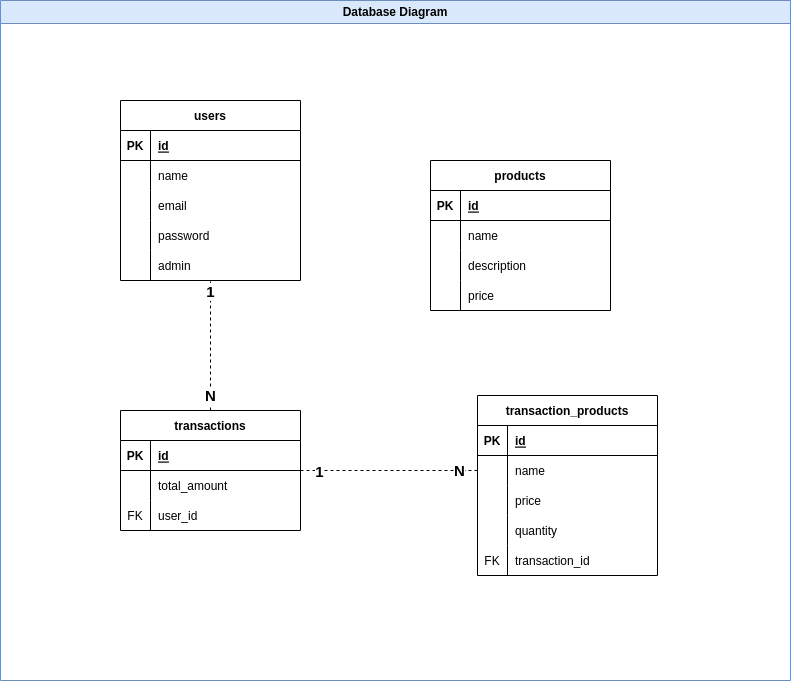

The diagram above was exported from draw.io. Its source (the exported page's mxGraphModel, read from the mxfile embedded in the PNG):
<mxGraphModel dx="1757" dy="2489" grid="1" gridSize="10" guides="1" tooltips="1" connect="1" arrows="1" fold="1" page="1" pageScale="1" pageWidth="850" pageHeight="1100" math="0" shadow="0">
  <root>
    <mxCell id="0" />
    <mxCell id="1" parent="0" />
    <mxCell id="mxp6yhTy76JbaHwM8U1C-179" value="Database Diagram" style="swimlane;whiteSpace=wrap;html=1;fillColor=#dae8fc;strokeColor=#6c8ebf;" vertex="1" parent="1">
      <mxGeometry x="1210" y="-290" width="790" height="680" as="geometry" />
    </mxCell>
    <mxCell id="mxp6yhTy76JbaHwM8U1C-180" value="products" style="shape=table;startSize=30;container=1;collapsible=1;childLayout=tableLayout;fixedRows=1;rowLines=0;fontStyle=1;align=center;resizeLast=1;" vertex="1" parent="mxp6yhTy76JbaHwM8U1C-179">
      <mxGeometry x="430" y="160" width="180" height="150" as="geometry" />
    </mxCell>
    <mxCell id="mxp6yhTy76JbaHwM8U1C-181" value="" style="shape=tableRow;horizontal=0;startSize=0;swimlaneHead=0;swimlaneBody=0;fillColor=none;collapsible=0;dropTarget=0;points=[[0,0.5],[1,0.5]];portConstraint=eastwest;top=0;left=0;right=0;bottom=1;" vertex="1" parent="mxp6yhTy76JbaHwM8U1C-180">
      <mxGeometry y="30" width="180" height="30" as="geometry" />
    </mxCell>
    <mxCell id="mxp6yhTy76JbaHwM8U1C-182" value="PK" style="shape=partialRectangle;connectable=0;fillColor=none;top=0;left=0;bottom=0;right=0;fontStyle=1;overflow=hidden;" vertex="1" parent="mxp6yhTy76JbaHwM8U1C-181">
      <mxGeometry width="30" height="30" as="geometry">
        <mxRectangle width="30" height="30" as="alternateBounds" />
      </mxGeometry>
    </mxCell>
    <mxCell id="mxp6yhTy76JbaHwM8U1C-183" value="id" style="shape=partialRectangle;connectable=0;fillColor=none;top=0;left=0;bottom=0;right=0;align=left;spacingLeft=6;fontStyle=5;overflow=hidden;" vertex="1" parent="mxp6yhTy76JbaHwM8U1C-181">
      <mxGeometry x="30" width="150" height="30" as="geometry">
        <mxRectangle width="150" height="30" as="alternateBounds" />
      </mxGeometry>
    </mxCell>
    <mxCell id="mxp6yhTy76JbaHwM8U1C-184" value="" style="shape=tableRow;horizontal=0;startSize=0;swimlaneHead=0;swimlaneBody=0;fillColor=none;collapsible=0;dropTarget=0;points=[[0,0.5],[1,0.5]];portConstraint=eastwest;top=0;left=0;right=0;bottom=0;" vertex="1" parent="mxp6yhTy76JbaHwM8U1C-180">
      <mxGeometry y="60" width="180" height="30" as="geometry" />
    </mxCell>
    <mxCell id="mxp6yhTy76JbaHwM8U1C-185" value="" style="shape=partialRectangle;connectable=0;fillColor=none;top=0;left=0;bottom=0;right=0;editable=1;overflow=hidden;" vertex="1" parent="mxp6yhTy76JbaHwM8U1C-184">
      <mxGeometry width="30" height="30" as="geometry">
        <mxRectangle width="30" height="30" as="alternateBounds" />
      </mxGeometry>
    </mxCell>
    <mxCell id="mxp6yhTy76JbaHwM8U1C-186" value="name" style="shape=partialRectangle;connectable=0;fillColor=none;top=0;left=0;bottom=0;right=0;align=left;spacingLeft=6;overflow=hidden;" vertex="1" parent="mxp6yhTy76JbaHwM8U1C-184">
      <mxGeometry x="30" width="150" height="30" as="geometry">
        <mxRectangle width="150" height="30" as="alternateBounds" />
      </mxGeometry>
    </mxCell>
    <mxCell id="mxp6yhTy76JbaHwM8U1C-187" value="" style="shape=tableRow;horizontal=0;startSize=0;swimlaneHead=0;swimlaneBody=0;fillColor=none;collapsible=0;dropTarget=0;points=[[0,0.5],[1,0.5]];portConstraint=eastwest;top=0;left=0;right=0;bottom=0;" vertex="1" parent="mxp6yhTy76JbaHwM8U1C-180">
      <mxGeometry y="90" width="180" height="30" as="geometry" />
    </mxCell>
    <mxCell id="mxp6yhTy76JbaHwM8U1C-188" value="" style="shape=partialRectangle;connectable=0;fillColor=none;top=0;left=0;bottom=0;right=0;editable=1;overflow=hidden;" vertex="1" parent="mxp6yhTy76JbaHwM8U1C-187">
      <mxGeometry width="30" height="30" as="geometry">
        <mxRectangle width="30" height="30" as="alternateBounds" />
      </mxGeometry>
    </mxCell>
    <mxCell id="mxp6yhTy76JbaHwM8U1C-189" value="description" style="shape=partialRectangle;connectable=0;fillColor=none;top=0;left=0;bottom=0;right=0;align=left;spacingLeft=6;overflow=hidden;" vertex="1" parent="mxp6yhTy76JbaHwM8U1C-187">
      <mxGeometry x="30" width="150" height="30" as="geometry">
        <mxRectangle width="150" height="30" as="alternateBounds" />
      </mxGeometry>
    </mxCell>
    <mxCell id="mxp6yhTy76JbaHwM8U1C-190" value="" style="shape=tableRow;horizontal=0;startSize=0;swimlaneHead=0;swimlaneBody=0;fillColor=none;collapsible=0;dropTarget=0;points=[[0,0.5],[1,0.5]];portConstraint=eastwest;top=0;left=0;right=0;bottom=0;" vertex="1" parent="mxp6yhTy76JbaHwM8U1C-180">
      <mxGeometry y="120" width="180" height="30" as="geometry" />
    </mxCell>
    <mxCell id="mxp6yhTy76JbaHwM8U1C-191" value="" style="shape=partialRectangle;connectable=0;fillColor=none;top=0;left=0;bottom=0;right=0;editable=1;overflow=hidden;" vertex="1" parent="mxp6yhTy76JbaHwM8U1C-190">
      <mxGeometry width="30" height="30" as="geometry">
        <mxRectangle width="30" height="30" as="alternateBounds" />
      </mxGeometry>
    </mxCell>
    <mxCell id="mxp6yhTy76JbaHwM8U1C-192" value="price" style="shape=partialRectangle;connectable=0;fillColor=none;top=0;left=0;bottom=0;right=0;align=left;spacingLeft=6;overflow=hidden;" vertex="1" parent="mxp6yhTy76JbaHwM8U1C-190">
      <mxGeometry x="30" width="150" height="30" as="geometry">
        <mxRectangle width="150" height="30" as="alternateBounds" />
      </mxGeometry>
    </mxCell>
    <mxCell id="mxp6yhTy76JbaHwM8U1C-193" style="edgeStyle=orthogonalEdgeStyle;rounded=0;orthogonalLoop=1;jettySize=auto;html=1;entryX=0;entryY=0.5;entryDx=0;entryDy=0;dashed=1;endArrow=none;endFill=0;" edge="1" parent="mxp6yhTy76JbaHwM8U1C-179" source="mxp6yhTy76JbaHwM8U1C-196" target="mxp6yhTy76JbaHwM8U1C-210">
      <mxGeometry relative="1" as="geometry" />
    </mxCell>
    <mxCell id="mxp6yhTy76JbaHwM8U1C-194" value="N" style="edgeLabel;html=1;align=center;verticalAlign=middle;resizable=0;points=[];fontSize=15;fontStyle=1" vertex="1" connectable="0" parent="mxp6yhTy76JbaHwM8U1C-193">
      <mxGeometry x="0.7067" y="-1" relative="1" as="geometry">
        <mxPoint x="7" y="-2" as="offset" />
      </mxGeometry>
    </mxCell>
    <mxCell id="mxp6yhTy76JbaHwM8U1C-195" value="1" style="edgeLabel;html=1;align=center;verticalAlign=middle;resizable=0;points=[];fontSize=15;fontStyle=1" vertex="1" connectable="0" parent="mxp6yhTy76JbaHwM8U1C-193">
      <mxGeometry x="-0.8" relative="1" as="geometry">
        <mxPoint as="offset" />
      </mxGeometry>
    </mxCell>
    <mxCell id="mxp6yhTy76JbaHwM8U1C-196" value="transactions" style="shape=table;startSize=30;container=1;collapsible=1;childLayout=tableLayout;fixedRows=1;rowLines=0;fontStyle=1;align=center;resizeLast=1;" vertex="1" parent="mxp6yhTy76JbaHwM8U1C-179">
      <mxGeometry x="120" y="410" width="180" height="120" as="geometry" />
    </mxCell>
    <mxCell id="mxp6yhTy76JbaHwM8U1C-197" value="" style="shape=tableRow;horizontal=0;startSize=0;swimlaneHead=0;swimlaneBody=0;fillColor=none;collapsible=0;dropTarget=0;points=[[0,0.5],[1,0.5]];portConstraint=eastwest;top=0;left=0;right=0;bottom=1;" vertex="1" parent="mxp6yhTy76JbaHwM8U1C-196">
      <mxGeometry y="30" width="180" height="30" as="geometry" />
    </mxCell>
    <mxCell id="mxp6yhTy76JbaHwM8U1C-198" value="PK" style="shape=partialRectangle;connectable=0;fillColor=none;top=0;left=0;bottom=0;right=0;fontStyle=1;overflow=hidden;" vertex="1" parent="mxp6yhTy76JbaHwM8U1C-197">
      <mxGeometry width="30" height="30" as="geometry">
        <mxRectangle width="30" height="30" as="alternateBounds" />
      </mxGeometry>
    </mxCell>
    <mxCell id="mxp6yhTy76JbaHwM8U1C-199" value="id" style="shape=partialRectangle;connectable=0;fillColor=none;top=0;left=0;bottom=0;right=0;align=left;spacingLeft=6;fontStyle=5;overflow=hidden;" vertex="1" parent="mxp6yhTy76JbaHwM8U1C-197">
      <mxGeometry x="30" width="150" height="30" as="geometry">
        <mxRectangle width="150" height="30" as="alternateBounds" />
      </mxGeometry>
    </mxCell>
    <mxCell id="mxp6yhTy76JbaHwM8U1C-200" value="" style="shape=tableRow;horizontal=0;startSize=0;swimlaneHead=0;swimlaneBody=0;fillColor=none;collapsible=0;dropTarget=0;points=[[0,0.5],[1,0.5]];portConstraint=eastwest;top=0;left=0;right=0;bottom=0;" vertex="1" parent="mxp6yhTy76JbaHwM8U1C-196">
      <mxGeometry y="60" width="180" height="30" as="geometry" />
    </mxCell>
    <mxCell id="mxp6yhTy76JbaHwM8U1C-201" value="" style="shape=partialRectangle;connectable=0;fillColor=none;top=0;left=0;bottom=0;right=0;editable=1;overflow=hidden;" vertex="1" parent="mxp6yhTy76JbaHwM8U1C-200">
      <mxGeometry width="30" height="30" as="geometry">
        <mxRectangle width="30" height="30" as="alternateBounds" />
      </mxGeometry>
    </mxCell>
    <mxCell id="mxp6yhTy76JbaHwM8U1C-202" value="total_amount" style="shape=partialRectangle;connectable=0;fillColor=none;top=0;left=0;bottom=0;right=0;align=left;spacingLeft=6;overflow=hidden;" vertex="1" parent="mxp6yhTy76JbaHwM8U1C-200">
      <mxGeometry x="30" width="150" height="30" as="geometry">
        <mxRectangle width="150" height="30" as="alternateBounds" />
      </mxGeometry>
    </mxCell>
    <mxCell id="mxp6yhTy76JbaHwM8U1C-203" value="" style="shape=tableRow;horizontal=0;startSize=0;swimlaneHead=0;swimlaneBody=0;fillColor=none;collapsible=0;dropTarget=0;points=[[0,0.5],[1,0.5]];portConstraint=eastwest;top=0;left=0;right=0;bottom=0;" vertex="1" parent="mxp6yhTy76JbaHwM8U1C-196">
      <mxGeometry y="90" width="180" height="30" as="geometry" />
    </mxCell>
    <mxCell id="mxp6yhTy76JbaHwM8U1C-204" value="FK" style="shape=partialRectangle;connectable=0;fillColor=none;top=0;left=0;bottom=0;right=0;editable=1;overflow=hidden;" vertex="1" parent="mxp6yhTy76JbaHwM8U1C-203">
      <mxGeometry width="30" height="30" as="geometry">
        <mxRectangle width="30" height="30" as="alternateBounds" />
      </mxGeometry>
    </mxCell>
    <mxCell id="mxp6yhTy76JbaHwM8U1C-205" value="user_id" style="shape=partialRectangle;connectable=0;fillColor=none;top=0;left=0;bottom=0;right=0;align=left;spacingLeft=6;overflow=hidden;" vertex="1" parent="mxp6yhTy76JbaHwM8U1C-203">
      <mxGeometry x="30" width="150" height="30" as="geometry">
        <mxRectangle width="150" height="30" as="alternateBounds" />
      </mxGeometry>
    </mxCell>
    <mxCell id="mxp6yhTy76JbaHwM8U1C-206" value="transaction_products" style="shape=table;startSize=30;container=1;collapsible=1;childLayout=tableLayout;fixedRows=1;rowLines=0;fontStyle=1;align=center;resizeLast=1;" vertex="1" parent="mxp6yhTy76JbaHwM8U1C-179">
      <mxGeometry x="477" y="395" width="180" height="180" as="geometry" />
    </mxCell>
    <mxCell id="mxp6yhTy76JbaHwM8U1C-207" value="" style="shape=tableRow;horizontal=0;startSize=0;swimlaneHead=0;swimlaneBody=0;fillColor=none;collapsible=0;dropTarget=0;points=[[0,0.5],[1,0.5]];portConstraint=eastwest;top=0;left=0;right=0;bottom=1;" vertex="1" parent="mxp6yhTy76JbaHwM8U1C-206">
      <mxGeometry y="30" width="180" height="30" as="geometry" />
    </mxCell>
    <mxCell id="mxp6yhTy76JbaHwM8U1C-208" value="PK" style="shape=partialRectangle;connectable=0;fillColor=none;top=0;left=0;bottom=0;right=0;fontStyle=1;overflow=hidden;" vertex="1" parent="mxp6yhTy76JbaHwM8U1C-207">
      <mxGeometry width="30" height="30" as="geometry">
        <mxRectangle width="30" height="30" as="alternateBounds" />
      </mxGeometry>
    </mxCell>
    <mxCell id="mxp6yhTy76JbaHwM8U1C-209" value="id" style="shape=partialRectangle;connectable=0;fillColor=none;top=0;left=0;bottom=0;right=0;align=left;spacingLeft=6;fontStyle=5;overflow=hidden;" vertex="1" parent="mxp6yhTy76JbaHwM8U1C-207">
      <mxGeometry x="30" width="150" height="30" as="geometry">
        <mxRectangle width="150" height="30" as="alternateBounds" />
      </mxGeometry>
    </mxCell>
    <mxCell id="mxp6yhTy76JbaHwM8U1C-210" value="" style="shape=tableRow;horizontal=0;startSize=0;swimlaneHead=0;swimlaneBody=0;fillColor=none;collapsible=0;dropTarget=0;points=[[0,0.5],[1,0.5]];portConstraint=eastwest;top=0;left=0;right=0;bottom=0;" vertex="1" parent="mxp6yhTy76JbaHwM8U1C-206">
      <mxGeometry y="60" width="180" height="30" as="geometry" />
    </mxCell>
    <mxCell id="mxp6yhTy76JbaHwM8U1C-211" value="" style="shape=partialRectangle;connectable=0;fillColor=none;top=0;left=0;bottom=0;right=0;editable=1;overflow=hidden;" vertex="1" parent="mxp6yhTy76JbaHwM8U1C-210">
      <mxGeometry width="30" height="30" as="geometry">
        <mxRectangle width="30" height="30" as="alternateBounds" />
      </mxGeometry>
    </mxCell>
    <mxCell id="mxp6yhTy76JbaHwM8U1C-212" value="name" style="shape=partialRectangle;connectable=0;fillColor=none;top=0;left=0;bottom=0;right=0;align=left;spacingLeft=6;overflow=hidden;" vertex="1" parent="mxp6yhTy76JbaHwM8U1C-210">
      <mxGeometry x="30" width="150" height="30" as="geometry">
        <mxRectangle width="150" height="30" as="alternateBounds" />
      </mxGeometry>
    </mxCell>
    <mxCell id="mxp6yhTy76JbaHwM8U1C-213" value="" style="shape=tableRow;horizontal=0;startSize=0;swimlaneHead=0;swimlaneBody=0;fillColor=none;collapsible=0;dropTarget=0;points=[[0,0.5],[1,0.5]];portConstraint=eastwest;top=0;left=0;right=0;bottom=0;" vertex="1" parent="mxp6yhTy76JbaHwM8U1C-206">
      <mxGeometry y="90" width="180" height="30" as="geometry" />
    </mxCell>
    <mxCell id="mxp6yhTy76JbaHwM8U1C-214" value="" style="shape=partialRectangle;connectable=0;fillColor=none;top=0;left=0;bottom=0;right=0;editable=1;overflow=hidden;" vertex="1" parent="mxp6yhTy76JbaHwM8U1C-213">
      <mxGeometry width="30" height="30" as="geometry">
        <mxRectangle width="30" height="30" as="alternateBounds" />
      </mxGeometry>
    </mxCell>
    <mxCell id="mxp6yhTy76JbaHwM8U1C-215" value="price" style="shape=partialRectangle;connectable=0;fillColor=none;top=0;left=0;bottom=0;right=0;align=left;spacingLeft=6;overflow=hidden;" vertex="1" parent="mxp6yhTy76JbaHwM8U1C-213">
      <mxGeometry x="30" width="150" height="30" as="geometry">
        <mxRectangle width="150" height="30" as="alternateBounds" />
      </mxGeometry>
    </mxCell>
    <mxCell id="mxp6yhTy76JbaHwM8U1C-216" style="shape=tableRow;horizontal=0;startSize=0;swimlaneHead=0;swimlaneBody=0;fillColor=none;collapsible=0;dropTarget=0;points=[[0,0.5],[1,0.5]];portConstraint=eastwest;top=0;left=0;right=0;bottom=0;" vertex="1" parent="mxp6yhTy76JbaHwM8U1C-206">
      <mxGeometry y="120" width="180" height="30" as="geometry" />
    </mxCell>
    <mxCell id="mxp6yhTy76JbaHwM8U1C-217" style="shape=partialRectangle;connectable=0;fillColor=none;top=0;left=0;bottom=0;right=0;editable=1;overflow=hidden;" vertex="1" parent="mxp6yhTy76JbaHwM8U1C-216">
      <mxGeometry width="30" height="30" as="geometry">
        <mxRectangle width="30" height="30" as="alternateBounds" />
      </mxGeometry>
    </mxCell>
    <mxCell id="mxp6yhTy76JbaHwM8U1C-218" value="quantity" style="shape=partialRectangle;connectable=0;fillColor=none;top=0;left=0;bottom=0;right=0;align=left;spacingLeft=6;overflow=hidden;" vertex="1" parent="mxp6yhTy76JbaHwM8U1C-216">
      <mxGeometry x="30" width="150" height="30" as="geometry">
        <mxRectangle width="150" height="30" as="alternateBounds" />
      </mxGeometry>
    </mxCell>
    <mxCell id="mxp6yhTy76JbaHwM8U1C-219" value="" style="shape=tableRow;horizontal=0;startSize=0;swimlaneHead=0;swimlaneBody=0;fillColor=none;collapsible=0;dropTarget=0;points=[[0,0.5],[1,0.5]];portConstraint=eastwest;top=0;left=0;right=0;bottom=0;" vertex="1" parent="mxp6yhTy76JbaHwM8U1C-206">
      <mxGeometry y="150" width="180" height="30" as="geometry" />
    </mxCell>
    <mxCell id="mxp6yhTy76JbaHwM8U1C-220" value="FK" style="shape=partialRectangle;connectable=0;fillColor=none;top=0;left=0;bottom=0;right=0;editable=1;overflow=hidden;" vertex="1" parent="mxp6yhTy76JbaHwM8U1C-219">
      <mxGeometry width="30" height="30" as="geometry">
        <mxRectangle width="30" height="30" as="alternateBounds" />
      </mxGeometry>
    </mxCell>
    <mxCell id="mxp6yhTy76JbaHwM8U1C-221" value="transaction_id" style="shape=partialRectangle;connectable=0;fillColor=none;top=0;left=0;bottom=0;right=0;align=left;spacingLeft=6;overflow=hidden;" vertex="1" parent="mxp6yhTy76JbaHwM8U1C-219">
      <mxGeometry x="30" width="150" height="30" as="geometry">
        <mxRectangle width="150" height="30" as="alternateBounds" />
      </mxGeometry>
    </mxCell>
    <mxCell id="mxp6yhTy76JbaHwM8U1C-222" value="users" style="shape=table;startSize=30;container=1;collapsible=1;childLayout=tableLayout;fixedRows=1;rowLines=0;fontStyle=1;align=center;resizeLast=1;" vertex="1" parent="1">
      <mxGeometry x="1330" y="-190" width="180" height="180" as="geometry" />
    </mxCell>
    <mxCell id="mxp6yhTy76JbaHwM8U1C-223" value="" style="shape=tableRow;horizontal=0;startSize=0;swimlaneHead=0;swimlaneBody=0;fillColor=none;collapsible=0;dropTarget=0;points=[[0,0.5],[1,0.5]];portConstraint=eastwest;top=0;left=0;right=0;bottom=1;" vertex="1" parent="mxp6yhTy76JbaHwM8U1C-222">
      <mxGeometry y="30" width="180" height="30" as="geometry" />
    </mxCell>
    <mxCell id="mxp6yhTy76JbaHwM8U1C-224" value="PK" style="shape=partialRectangle;connectable=0;fillColor=none;top=0;left=0;bottom=0;right=0;fontStyle=1;overflow=hidden;" vertex="1" parent="mxp6yhTy76JbaHwM8U1C-223">
      <mxGeometry width="30" height="30" as="geometry">
        <mxRectangle width="30" height="30" as="alternateBounds" />
      </mxGeometry>
    </mxCell>
    <mxCell id="mxp6yhTy76JbaHwM8U1C-225" value="id" style="shape=partialRectangle;connectable=0;fillColor=none;top=0;left=0;bottom=0;right=0;align=left;spacingLeft=6;fontStyle=5;overflow=hidden;" vertex="1" parent="mxp6yhTy76JbaHwM8U1C-223">
      <mxGeometry x="30" width="150" height="30" as="geometry">
        <mxRectangle width="150" height="30" as="alternateBounds" />
      </mxGeometry>
    </mxCell>
    <mxCell id="mxp6yhTy76JbaHwM8U1C-226" value="" style="shape=tableRow;horizontal=0;startSize=0;swimlaneHead=0;swimlaneBody=0;fillColor=none;collapsible=0;dropTarget=0;points=[[0,0.5],[1,0.5]];portConstraint=eastwest;top=0;left=0;right=0;bottom=0;" vertex="1" parent="mxp6yhTy76JbaHwM8U1C-222">
      <mxGeometry y="60" width="180" height="30" as="geometry" />
    </mxCell>
    <mxCell id="mxp6yhTy76JbaHwM8U1C-227" value="" style="shape=partialRectangle;connectable=0;fillColor=none;top=0;left=0;bottom=0;right=0;editable=1;overflow=hidden;" vertex="1" parent="mxp6yhTy76JbaHwM8U1C-226">
      <mxGeometry width="30" height="30" as="geometry">
        <mxRectangle width="30" height="30" as="alternateBounds" />
      </mxGeometry>
    </mxCell>
    <mxCell id="mxp6yhTy76JbaHwM8U1C-228" value="name" style="shape=partialRectangle;connectable=0;fillColor=none;top=0;left=0;bottom=0;right=0;align=left;spacingLeft=6;overflow=hidden;" vertex="1" parent="mxp6yhTy76JbaHwM8U1C-226">
      <mxGeometry x="30" width="150" height="30" as="geometry">
        <mxRectangle width="150" height="30" as="alternateBounds" />
      </mxGeometry>
    </mxCell>
    <mxCell id="mxp6yhTy76JbaHwM8U1C-229" value="" style="shape=tableRow;horizontal=0;startSize=0;swimlaneHead=0;swimlaneBody=0;fillColor=none;collapsible=0;dropTarget=0;points=[[0,0.5],[1,0.5]];portConstraint=eastwest;top=0;left=0;right=0;bottom=0;" vertex="1" parent="mxp6yhTy76JbaHwM8U1C-222">
      <mxGeometry y="90" width="180" height="30" as="geometry" />
    </mxCell>
    <mxCell id="mxp6yhTy76JbaHwM8U1C-230" value="" style="shape=partialRectangle;connectable=0;fillColor=none;top=0;left=0;bottom=0;right=0;editable=1;overflow=hidden;" vertex="1" parent="mxp6yhTy76JbaHwM8U1C-229">
      <mxGeometry width="30" height="30" as="geometry">
        <mxRectangle width="30" height="30" as="alternateBounds" />
      </mxGeometry>
    </mxCell>
    <mxCell id="mxp6yhTy76JbaHwM8U1C-231" value="email" style="shape=partialRectangle;connectable=0;fillColor=none;top=0;left=0;bottom=0;right=0;align=left;spacingLeft=6;overflow=hidden;" vertex="1" parent="mxp6yhTy76JbaHwM8U1C-229">
      <mxGeometry x="30" width="150" height="30" as="geometry">
        <mxRectangle width="150" height="30" as="alternateBounds" />
      </mxGeometry>
    </mxCell>
    <mxCell id="mxp6yhTy76JbaHwM8U1C-232" value="" style="shape=tableRow;horizontal=0;startSize=0;swimlaneHead=0;swimlaneBody=0;fillColor=none;collapsible=0;dropTarget=0;points=[[0,0.5],[1,0.5]];portConstraint=eastwest;top=0;left=0;right=0;bottom=0;" vertex="1" parent="mxp6yhTy76JbaHwM8U1C-222">
      <mxGeometry y="120" width="180" height="30" as="geometry" />
    </mxCell>
    <mxCell id="mxp6yhTy76JbaHwM8U1C-233" value="" style="shape=partialRectangle;connectable=0;fillColor=none;top=0;left=0;bottom=0;right=0;editable=1;overflow=hidden;" vertex="1" parent="mxp6yhTy76JbaHwM8U1C-232">
      <mxGeometry width="30" height="30" as="geometry">
        <mxRectangle width="30" height="30" as="alternateBounds" />
      </mxGeometry>
    </mxCell>
    <mxCell id="mxp6yhTy76JbaHwM8U1C-234" value="password" style="shape=partialRectangle;connectable=0;fillColor=none;top=0;left=0;bottom=0;right=0;align=left;spacingLeft=6;overflow=hidden;" vertex="1" parent="mxp6yhTy76JbaHwM8U1C-232">
      <mxGeometry x="30" width="150" height="30" as="geometry">
        <mxRectangle width="150" height="30" as="alternateBounds" />
      </mxGeometry>
    </mxCell>
    <mxCell id="mxp6yhTy76JbaHwM8U1C-235" style="shape=tableRow;horizontal=0;startSize=0;swimlaneHead=0;swimlaneBody=0;fillColor=none;collapsible=0;dropTarget=0;points=[[0,0.5],[1,0.5]];portConstraint=eastwest;top=0;left=0;right=0;bottom=0;" vertex="1" parent="mxp6yhTy76JbaHwM8U1C-222">
      <mxGeometry y="150" width="180" height="30" as="geometry" />
    </mxCell>
    <mxCell id="mxp6yhTy76JbaHwM8U1C-236" style="shape=partialRectangle;connectable=0;fillColor=none;top=0;left=0;bottom=0;right=0;editable=1;overflow=hidden;" vertex="1" parent="mxp6yhTy76JbaHwM8U1C-235">
      <mxGeometry width="30" height="30" as="geometry">
        <mxRectangle width="30" height="30" as="alternateBounds" />
      </mxGeometry>
    </mxCell>
    <mxCell id="mxp6yhTy76JbaHwM8U1C-237" value="admin" style="shape=partialRectangle;connectable=0;fillColor=none;top=0;left=0;bottom=0;right=0;align=left;spacingLeft=6;overflow=hidden;" vertex="1" parent="mxp6yhTy76JbaHwM8U1C-235">
      <mxGeometry x="30" width="150" height="30" as="geometry">
        <mxRectangle width="150" height="30" as="alternateBounds" />
      </mxGeometry>
    </mxCell>
    <mxCell id="mxp6yhTy76JbaHwM8U1C-238" value="" style="endArrow=none;html=1;rounded=0;dashed=1;exitX=0.5;exitY=0;exitDx=0;exitDy=0;" edge="1" parent="1" source="mxp6yhTy76JbaHwM8U1C-196" target="mxp6yhTy76JbaHwM8U1C-235">
      <mxGeometry relative="1" as="geometry">
        <mxPoint x="1430" y="80" as="sourcePoint" />
        <mxPoint x="1590" y="80" as="targetPoint" />
      </mxGeometry>
    </mxCell>
    <mxCell id="mxp6yhTy76JbaHwM8U1C-239" value="1" style="edgeLabel;html=1;align=center;verticalAlign=middle;resizable=0;points=[];fontStyle=1;fontSize=15;" vertex="1" connectable="0" parent="mxp6yhTy76JbaHwM8U1C-238">
      <mxGeometry x="0.6462" y="3" relative="1" as="geometry">
        <mxPoint x="2" y="-13" as="offset" />
      </mxGeometry>
    </mxCell>
    <mxCell id="mxp6yhTy76JbaHwM8U1C-240" value="N" style="edgeLabel;html=1;align=center;verticalAlign=middle;resizable=0;points=[];fontStyle=1;fontSize=15;" vertex="1" connectable="0" parent="mxp6yhTy76JbaHwM8U1C-238">
      <mxGeometry x="-0.7692" y="-2" relative="1" as="geometry">
        <mxPoint x="-3" y="-1" as="offset" />
      </mxGeometry>
    </mxCell>
  </root>
</mxGraphModel>